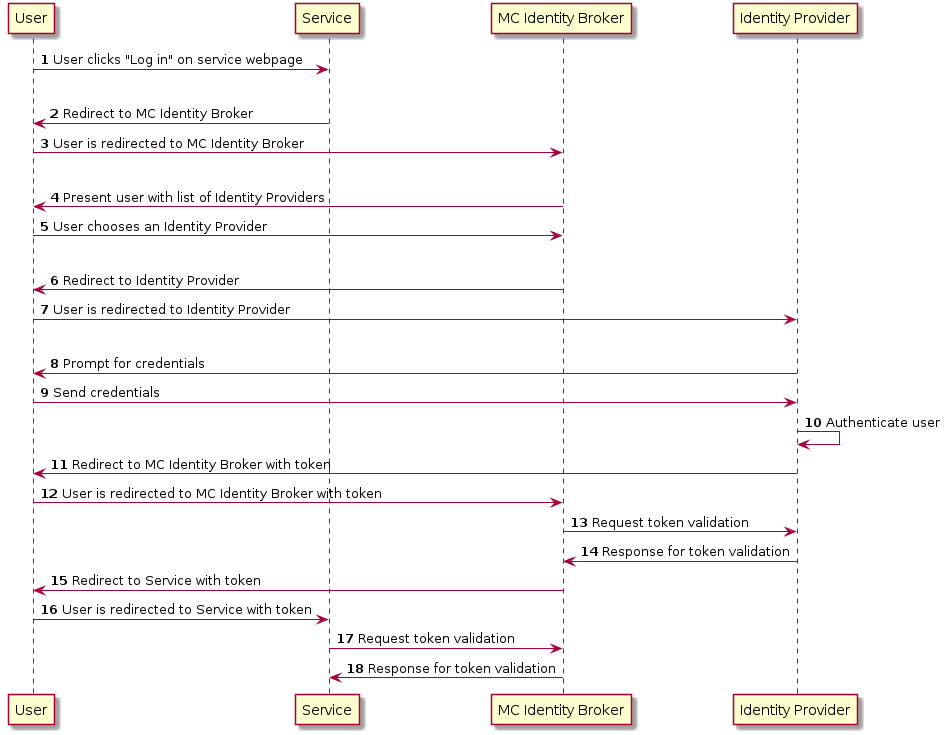

The diagram above was rendered by PlantUML. Its source (embedded in the PNG):
@startuml
autonumber
User -> Service: User clicks "Log in" on service webpage
|||
Service -> User: Redirect to MC Identity Broker
User -> "MC Identity Broker": User is redirected to MC Identity Broker
|||
"MC Identity Broker" -> User: Present user with list of Identity Providers
User -> "MC Identity Broker": User chooses an Identity Provider
|||
"MC Identity Broker" -> User: Redirect to Identity Provider
User -> "Identity Provider": User is redirected to Identity Provider
|||
"Identity Provider" -> User: Prompt for credentials
User -> "Identity Provider": Send credentials

"Identity Provider" -> "Identity Provider": Authenticate user

"Identity Provider" -> User: Redirect to MC Identity Broker with token
User -> "MC Identity Broker": User is redirected to MC Identity Broker with token

"MC Identity Broker" -> "Identity Provider": Request token validation
"Identity Provider" -> "MC Identity Broker": Response for token validation

"MC Identity Broker" -> User: Redirect to Service with token
User -> Service: User is redirected to Service with token

Service -> "MC Identity Broker": Request token validation
"MC Identity Broker" -> Service: Response for token validation
@enduml